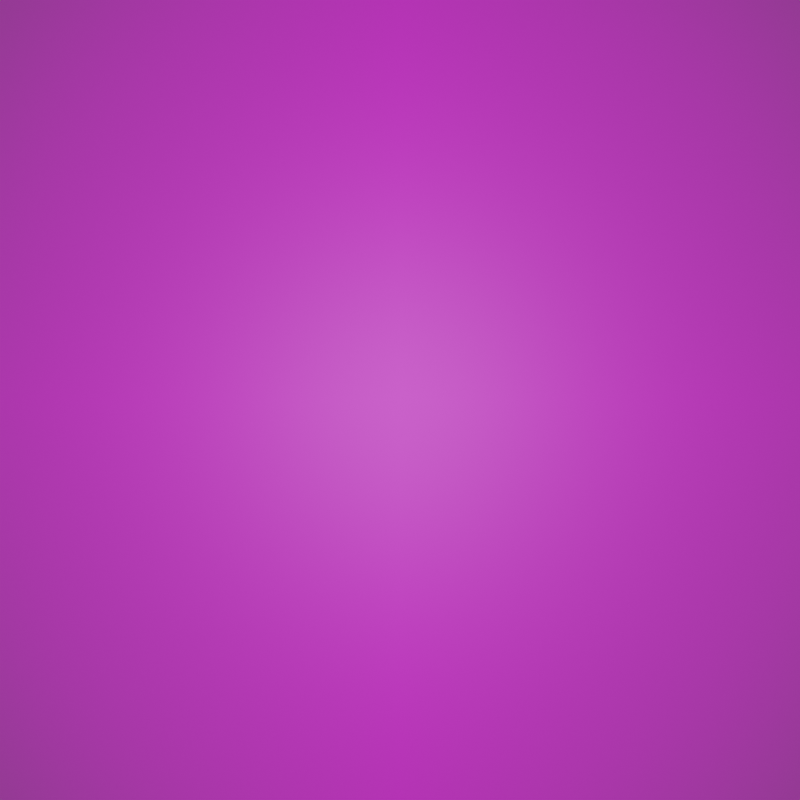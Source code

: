 # Source: optical_flow.blend  (saved by Blender 3.5.10; exported with 4.5.12 LTS)
import bpy
from mathutils import Matrix  # noqa: F401  (used for matrix-valued properties, if any)

bpy.ops.wm.read_factory_settings(use_empty=True)
scene = bpy.context.scene
scene.name = 'Scene'

# ---- collections
col_collection = bpy.data.collections.new('Collection'); scene.collection.children.link(col_collection)

# ---- images (referenced by path relative to the original .blend; pixels are not part of the script)
import os
ASSET_DIR = os.environ.get("B2B_ASSET_DIR", "")  # directory of the original .blend (textures are referenced by path, not embedded)
HERE = os.path.dirname(os.path.abspath(__file__))  # packed textures are extracted next to this script under _unpacked/

def load_image(name, relpath, width, height, colorspace="sRGB"):
    """Load a texture the original file referenced (path relative to the .blend, or extracted next to this script)."""
    p = next((c for c in (os.path.join(HERE, relpath), os.path.join(ASSET_DIR, relpath)) if relpath and os.path.exists(c)), "")
    if p:
        img = bpy.data.images.load(p, check_existing=True)
        img.name = name
    else:  # same state as the original file: an image datablock whose file is absent (Cycles renders it pink)
        img = bpy.data.images.new(name, width, height)
        img.source = "FILE"
        img.filepath = "//" + (relpath or name)
    img.colorspace_settings.name = colorspace
    return img
img_pattern1_jpg = load_image('pattern1.jpg', 'pattern1.jpg', 1024, 1024, 'sRGB')

# ---- materials (node trees are filled in below, after node groups)
mat_pattern1 = bpy.data.materials.new('pattern1')
mat_pattern1.surface_render_method = 'BLENDED'
mat_pattern1.blend_method = 'BLEND'

# ---- material node trees
mat_pattern1.use_nodes = True; mat_pattern1.node_tree.nodes.clear()
_N = mat_pattern1.node_tree.nodes; _L = mat_pattern1.node_tree.links
n0 = _N.new('ShaderNodeOutputMaterial'); n0.name = 'Material Output'; n0.location = (300, 300)
n1 = _N.new('ShaderNodeTexImage'); n1.name = 'Image Texture'; n1.location = (-200, 300)
n1.image = img_pattern1_jpg
n1.extension = 'CLIP'
n2 = _N.new('ShaderNodeBsdfPrincipled'); n2.name = 'Principled BSDF'; n2.location = (0, 300)
n2.distribution = 'GGX'
n2.subsurface_method = 'RANDOM_WALK_SKIN'
n2.inputs[3].default_value = 1.45
n2.inputs[27].default_value = (0.0, 0.0, 0.0, 1.0)
n2.inputs[28].default_value = 1.0
_L.new(n1.outputs[0], n2.inputs[0])
_L.new(n1.outputs[1], n2.inputs[4])
_L.new(n2.outputs[0], n0.inputs[0])
n0.is_active_output = True

# ---- world
world_world = bpy.data.worlds.new('World'); scene.world = world_world
world_world.use_nodes = True; world_world.node_tree.nodes.clear()
_N = world_world.node_tree.nodes; _L = world_world.node_tree.links
n0 = _N.new('ShaderNodeOutputWorld'); n0.name = 'World Output'; n0.location = (300, 300)
n1 = _N.new('ShaderNodeBackground'); n1.name = 'Background'; n1.location = (10, 300)
n1.inputs[0].default_value = (0.05088, 0.05088, 0.05088, 1.0)
_L.new(n1.outputs[0], n0.inputs[0])
n0.is_active_output = True
world_world.color = (0.05088, 0.05088, 0.05088)
world_world.use_sun_shadow = False
world_world.sun_shadow_jitter_overblur = 0.0

# ---- cameras
cam_camera = bpy.data.cameras.new('Camera')
cam_camera.clip_end = 100.0
cam_camera.lens = 30.0
cam_camera.ortho_scale = 7.314
cam_camera.dof.focus_distance = 7.99

# ---- lights
light_light = bpy.data.lights.new('Light', 'SPOT')
light_light.transmission_factor = 0.0
light_light.energy = 500.0
light_light.shadow_soft_size = 0.7
light_light.shadow_maximum_resolution = 0.006
light_light.use_absolute_resolution = True
light_light.spot_size = 0.6795

# ---- meshes
me_pattern1 = bpy.data.meshes.new('pattern1')
me_pattern1.from_pydata([(-0.375, -0.5, 0.0), (0.375, -0.5, 0.0), (-0.375, 0.5, 0.0), (0.375, 0.5, 0.0)], [], [(0, 1, 3, 2)])
_uv = me_pattern1.uv_layers.new(name='UVMap')
_uv.uv.foreach_set('vector', [0.0, 0.0, 1.0, 0.0, 1.0, 1.0, 0.0, 1.0])
me_pattern1.materials.append(mat_pattern1)
me_pattern1.update()

# ---- objects
ob_light = bpy.data.objects.new('Light', light_light)
ob_camera = bpy.data.objects.new('Camera', cam_camera)
ob_pattern1 = bpy.data.objects.new('pattern1', me_pattern1)

# ---- transforms, parenting, visibility, modifiers, constraints
ob_light.location = (4.0, 0.0, 0.0)
ob_light.rotation_mode = 'YXZ'
ob_light.rotation_euler = (1.571, 0.0, 1.571)
ob_light.lock_rotations_4d = False
ob_light.empty_display_type = 'ARROWS'
ob_light.color = (0.0, 0.0, 0.0, 0.0)
ob_light.lineart.crease_threshold = 0.0
ob_camera.location = (1.0, 0.0, 0.0)
ob_camera.rotation_euler = (1.571, 0.0, 1.571)
ob_camera.lock_rotations_4d = False
ob_camera.empty_display_type = 'ARROWS'
ob_camera.color = (0.0, 0.0, 0.0, 0.0)
ob_camera.display_type = 'WIRE'
ob_camera.lineart.crease_threshold = 0.0
ob_pattern1.location = (0.0, 0.0, 0.0)
ob_pattern1.rotation_euler = (1.571, 0.0, 1.571)
ob_pattern1.scale = (1.748, 1.748, 1.0)

# ---- collection membership
col_collection.objects.link(ob_light)
col_collection.objects.link(ob_camera)
col_collection.objects.link(ob_pattern1)

# ---- scene / render settings (as saved in the file)
scene.camera = ob_camera
scene.frame_start = 1; scene.frame_end = 250; scene.frame_set(1)
scene.render.engine = 'BLENDER_EEVEE_NEXT'
scene.render.resolution_x = 1200
scene.render.resolution_y = 1200
scene.cycles.sampling_pattern = 'TABULATED_SOBOL'
scene.view_settings.view_transform = 'Filmic'
bpy.context.view_layer.update()
